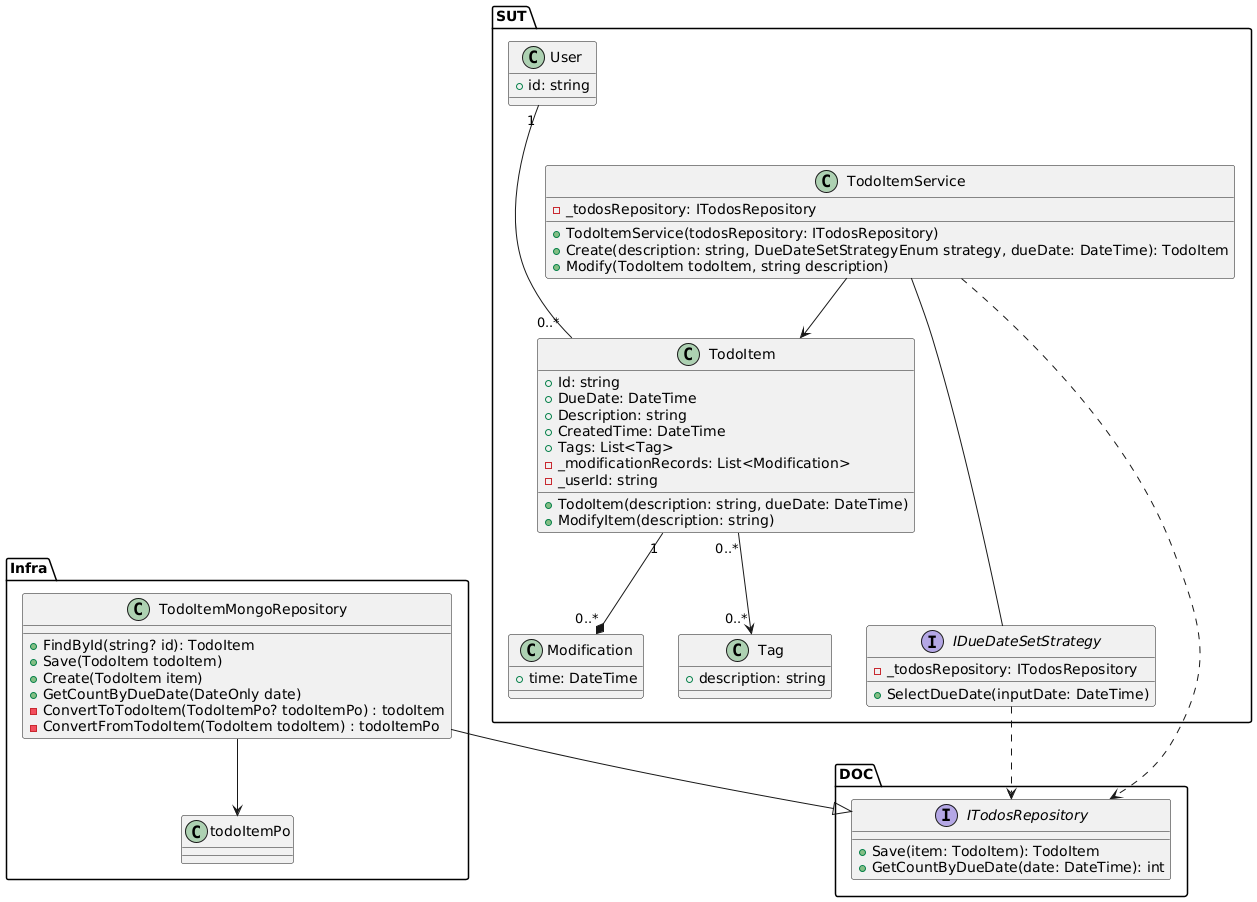

The diagram above was rendered by PlantUML. Its source (embedded in the PNG):
@startuml
package SUT{
  class TodoItemService {
      - _todosRepository: ITodosRepository
      + TodoItemService(todosRepository: ITodosRepository)
      + Create(description: string, DueDateSetStrategyEnum strategy, dueDate: DateTime): TodoItem
      + Modify(TodoItem todoItem, string description)
  }
  
  class TodoItem {
      + Id: string
      + DueDate: DateTime
      + Description: string
      + CreatedTime: DateTime
      + Tags: List<Tag>
      - _modificationRecords: List<Modification>
      - _userId: string
      + TodoItem(description: string, dueDate: DateTime)
      + ModifyItem(description: string)
  }
  
  class Modification {
      + time: DateTime
  }
  
  class User {
      + id: string
  }
  
  class Tag {
      + description: string
  }
  
  interface IDueDateSetStrategy {
      - _todosRepository: ITodosRepository
      + SelectDueDate(inputDate: DateTime)
  }
}

package DOC{
  interface ITodosRepository {
      + Save(item: TodoItem): TodoItem
      + GetCountByDueDate(date: DateTime): int
  }
  
}

package Infra {
  class TodoItemMongoRepository {
    + FindById(string? id): TodoItem
    + Save(TodoItem todoItem)
    + Create(TodoItem item)
    + GetCountByDueDate(DateOnly date)
    - ConvertToTodoItem(TodoItemPo? todoItemPo) : todoItem
    - ConvertFromTodoItem(TodoItem todoItem) : todoItemPo
  }
  
  class todoItemPo {
  }
}

TodoItemService ..> ITodosRepository
TodoItemService --> TodoItem
TodoItem "1" --* "0..*" Modification 
TodoItem "0..*" --> "0..*" Tag 
User "1"--- "0..*" TodoItem
TodoItemService --- IDueDateSetStrategy
IDueDateSetStrategy ..> ITodosRepository
TodoItemMongoRepository --|> ITodosRepository
TodoItemMongoRepository --> todoItemPo
@enduml